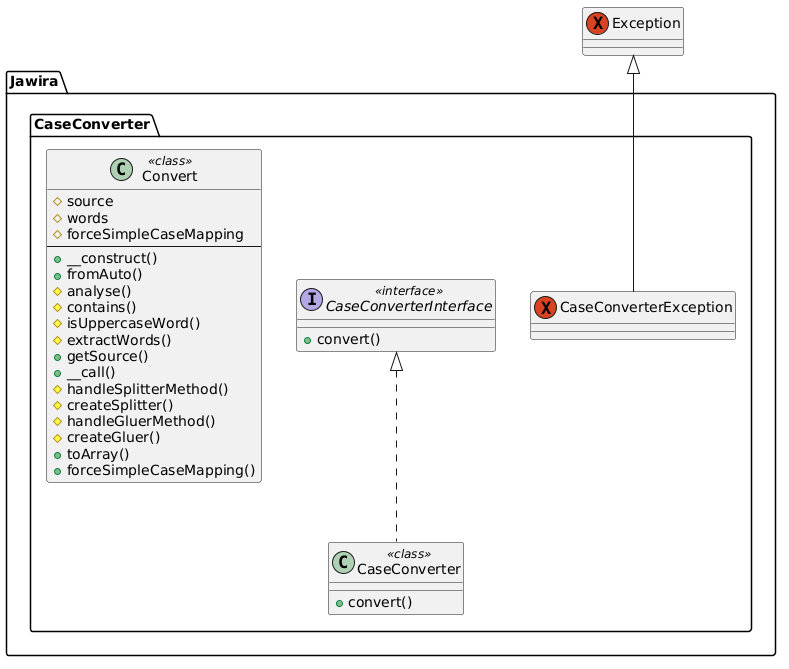

The diagram above was rendered by PlantUML. Its source (embedded in the PNG):
@startuml
namespace Jawira.CaseConverter  {
	exception CaseConverterException {
	}
	interface CaseConverterInterface << interface >> {
		+convert()
	}
	class CaseConverter << class >> {
		+convert()
	}
	class Convert << class >> {
		#source
		#words
		#forceSimpleCaseMapping
		--
		+__construct()
		+fromAuto()
		#analyse()
		#contains()
		#isUppercaseWord()
		#extractWords()
		+getSource()
		+__call()
		#handleSplitterMethod()
		#createSplitter()
		#handleGluerMethod()
		#createGluer()
		+toArray()
		+forceSimpleCaseMapping()
	}
}
	exception Exception {
	}
Exception <|-- Jawira.CaseConverter.CaseConverterException
Jawira.CaseConverter.CaseConverterInterface <|.. Jawira.CaseConverter.CaseConverter
@enduml